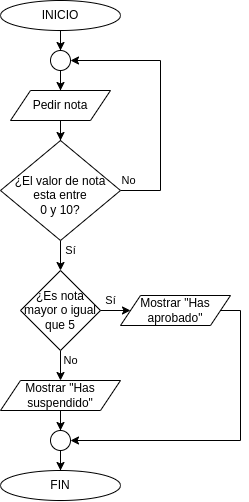

The diagram above was exported from draw.io. Its source (the exported page's mxGraphModel, read from the mxfile embedded in the PNG):
<mxGraphModel dx="1185" dy="634" grid="1" gridSize="10" guides="1" tooltips="1" connect="1" arrows="1" fold="1" page="1" pageScale="1" pageWidth="827" pageHeight="1169" math="0" shadow="0">
  <root>
    <mxCell id="0" />
    <mxCell id="1" parent="0" />
    <mxCell id="QiKrY_GY4bPT90JJFN31-33" value="No" style="edgeStyle=orthogonalEdgeStyle;rounded=0;orthogonalLoop=1;jettySize=auto;html=1;fontColor=#000000;" parent="1" source="QiKrY_GY4bPT90JJFN31-3" target="QiKrY_GY4bPT90JJFN31-27" edge="1">
      <mxGeometry x="-0.9355" y="10" relative="1" as="geometry">
        <mxPoint x="410" y="250" as="targetPoint" />
        <Array as="points">
          <mxPoint x="320" y="260" />
          <mxPoint x="320" y="130" />
        </Array>
        <mxPoint as="offset" />
      </mxGeometry>
    </mxCell>
    <mxCell id="yWBJmVKHUQM_xSz0o05i-3" value="Sí" style="edgeStyle=orthogonalEdgeStyle;rounded=0;orthogonalLoop=1;jettySize=auto;html=1;fontColor=#000000;" edge="1" parent="1" source="QiKrY_GY4bPT90JJFN31-3" target="yWBJmVKHUQM_xSz0o05i-2">
      <mxGeometry x="0.2" y="10" relative="1" as="geometry">
        <mxPoint as="offset" />
      </mxGeometry>
    </mxCell>
    <mxCell id="QiKrY_GY4bPT90JJFN31-3" value="¿El valor de nota&lt;br&gt;esta entre&lt;br&gt;0 y 10?" style="rhombus;whiteSpace=wrap;html=1;shadow=0;fontFamily=Helvetica;fontSize=12;align=center;strokeWidth=1;spacing=6;spacingTop=9;fontColor=#000000;" parent="1" vertex="1">
      <mxGeometry x="160" y="210" width="120" height="100" as="geometry" />
    </mxCell>
    <mxCell id="QiKrY_GY4bPT90JJFN31-28" value="" style="edgeStyle=orthogonalEdgeStyle;rounded=0;orthogonalLoop=1;jettySize=auto;html=1;fontColor=#000000;" parent="1" source="QiKrY_GY4bPT90JJFN31-5" target="QiKrY_GY4bPT90JJFN31-27" edge="1">
      <mxGeometry relative="1" as="geometry" />
    </mxCell>
    <mxCell id="QiKrY_GY4bPT90JJFN31-5" value="INICIO" style="ellipse;whiteSpace=wrap;html=1;fontColor=#000000;" parent="1" vertex="1">
      <mxGeometry x="160" y="70" width="120" height="30" as="geometry" />
    </mxCell>
    <mxCell id="QiKrY_GY4bPT90JJFN31-6" value="FIN" style="ellipse;whiteSpace=wrap;html=1;fontColor=#000000;" parent="1" vertex="1">
      <mxGeometry x="160" y="540" width="120" height="30" as="geometry" />
    </mxCell>
    <mxCell id="yWBJmVKHUQM_xSz0o05i-1" value="" style="edgeStyle=orthogonalEdgeStyle;rounded=0;orthogonalLoop=1;jettySize=auto;html=1;fontColor=#000000;" edge="1" parent="1" source="QiKrY_GY4bPT90JJFN31-8" target="QiKrY_GY4bPT90JJFN31-3">
      <mxGeometry relative="1" as="geometry" />
    </mxCell>
    <mxCell id="QiKrY_GY4bPT90JJFN31-8" value="&lt;font&gt;Pedir nota&lt;/font&gt;" style="shape=parallelogram;perimeter=parallelogramPerimeter;whiteSpace=wrap;html=1;fixedSize=1;fontColor=#000000;" parent="1" vertex="1">
      <mxGeometry x="170" y="160" width="100" height="30" as="geometry" />
    </mxCell>
    <mxCell id="QiKrY_GY4bPT90JJFN31-30" value="" style="edgeStyle=orthogonalEdgeStyle;rounded=0;orthogonalLoop=1;jettySize=auto;html=1;entryX=0.5;entryY=0;entryDx=0;entryDy=0;fontColor=#000000;" parent="1" source="QiKrY_GY4bPT90JJFN31-27" target="QiKrY_GY4bPT90JJFN31-8" edge="1">
      <mxGeometry relative="1" as="geometry">
        <mxPoint x="190" y="140" as="targetPoint" />
      </mxGeometry>
    </mxCell>
    <mxCell id="QiKrY_GY4bPT90JJFN31-27" value="" style="ellipse;whiteSpace=wrap;html=1;aspect=fixed;fontColor=#000000;" parent="1" vertex="1">
      <mxGeometry x="210" y="120" width="20" height="20" as="geometry" />
    </mxCell>
    <mxCell id="yWBJmVKHUQM_xSz0o05i-5" value="No" style="edgeStyle=orthogonalEdgeStyle;rounded=0;orthogonalLoop=1;jettySize=auto;html=1;fontColor=#000000;" edge="1" parent="1" source="yWBJmVKHUQM_xSz0o05i-2" target="yWBJmVKHUQM_xSz0o05i-4">
      <mxGeometry x="0.2" y="10" relative="1" as="geometry">
        <mxPoint as="offset" />
      </mxGeometry>
    </mxCell>
    <mxCell id="yWBJmVKHUQM_xSz0o05i-7" value="Sí" style="edgeStyle=orthogonalEdgeStyle;rounded=0;orthogonalLoop=1;jettySize=auto;html=1;fontColor=#000000;" edge="1" parent="1" source="yWBJmVKHUQM_xSz0o05i-2" target="yWBJmVKHUQM_xSz0o05i-6">
      <mxGeometry x="0.4286" y="10" relative="1" as="geometry">
        <mxPoint as="offset" />
      </mxGeometry>
    </mxCell>
    <mxCell id="yWBJmVKHUQM_xSz0o05i-2" value="¿Es nota mayor o igual que 5" style="rhombus;whiteSpace=wrap;html=1;fontColor=#000000;" vertex="1" parent="1">
      <mxGeometry x="180" y="340" width="80" height="80" as="geometry" />
    </mxCell>
    <mxCell id="yWBJmVKHUQM_xSz0o05i-9" value="" style="edgeStyle=orthogonalEdgeStyle;rounded=0;orthogonalLoop=1;jettySize=auto;html=1;fontColor=#000000;" edge="1" parent="1" source="yWBJmVKHUQM_xSz0o05i-4" target="yWBJmVKHUQM_xSz0o05i-8">
      <mxGeometry relative="1" as="geometry" />
    </mxCell>
    <mxCell id="yWBJmVKHUQM_xSz0o05i-4" value="&lt;font&gt;Mostrar &quot;Has suspendido&quot;&lt;/font&gt;" style="shape=parallelogram;perimeter=parallelogramPerimeter;whiteSpace=wrap;html=1;fixedSize=1;fontColor=#000000;" vertex="1" parent="1">
      <mxGeometry x="160" y="450" width="120" height="30" as="geometry" />
    </mxCell>
    <mxCell id="yWBJmVKHUQM_xSz0o05i-12" value="" style="edgeStyle=orthogonalEdgeStyle;rounded=0;orthogonalLoop=1;jettySize=auto;html=1;fontColor=#000000;entryX=1;entryY=0.5;entryDx=0;entryDy=0;exitX=1;exitY=0.5;exitDx=0;exitDy=0;" edge="1" parent="1" source="yWBJmVKHUQM_xSz0o05i-6" target="yWBJmVKHUQM_xSz0o05i-8">
      <mxGeometry relative="1" as="geometry">
        <mxPoint x="430" y="380" as="sourcePoint" />
        <mxPoint x="330" y="490" as="targetPoint" />
        <Array as="points">
          <mxPoint x="400" y="380" />
          <mxPoint x="400" y="510" />
        </Array>
      </mxGeometry>
    </mxCell>
    <mxCell id="yWBJmVKHUQM_xSz0o05i-6" value="&lt;font&gt;Mostrar &quot;Has aprobado&quot;&lt;/font&gt;" style="shape=parallelogram;perimeter=parallelogramPerimeter;whiteSpace=wrap;html=1;fixedSize=1;fontColor=#000000;" vertex="1" parent="1">
      <mxGeometry x="280" y="365" width="110" height="30" as="geometry" />
    </mxCell>
    <mxCell id="yWBJmVKHUQM_xSz0o05i-10" value="" style="edgeStyle=orthogonalEdgeStyle;rounded=0;orthogonalLoop=1;jettySize=auto;html=1;fontColor=#000000;" edge="1" parent="1" source="yWBJmVKHUQM_xSz0o05i-8" target="QiKrY_GY4bPT90JJFN31-6">
      <mxGeometry relative="1" as="geometry" />
    </mxCell>
    <mxCell id="yWBJmVKHUQM_xSz0o05i-8" value="" style="ellipse;whiteSpace=wrap;html=1;aspect=fixed;fontColor=#000000;" vertex="1" parent="1">
      <mxGeometry x="210" y="500" width="20" height="20" as="geometry" />
    </mxCell>
  </root>
</mxGraphModel>